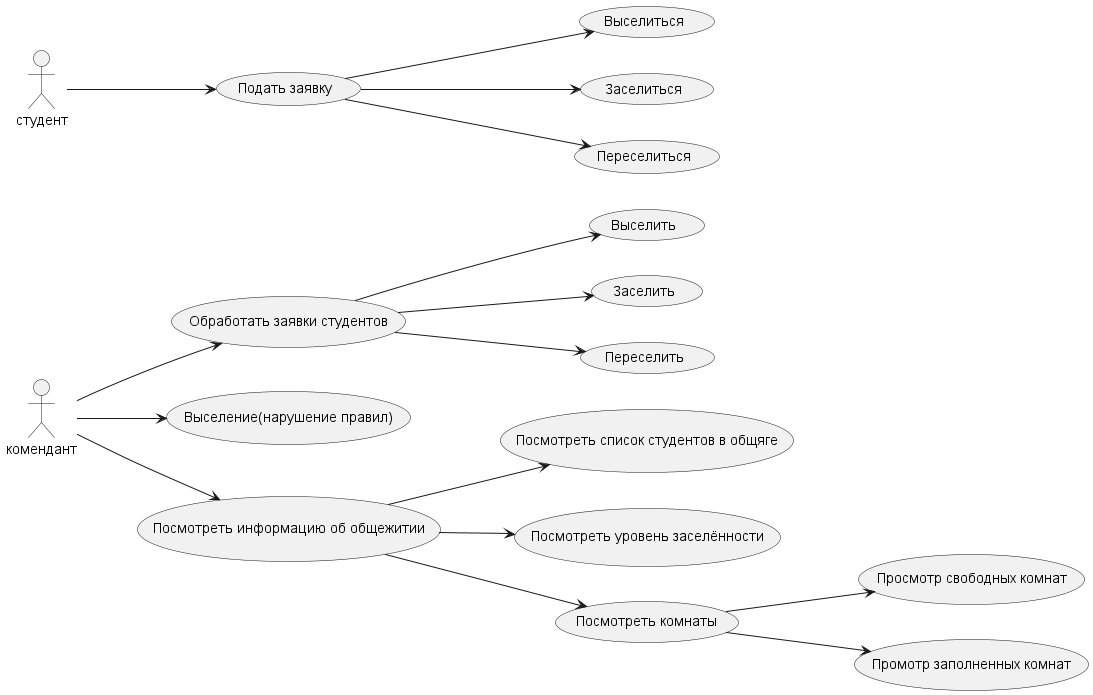

The diagram above was rendered by PlantUML. Its source (embedded in the PNG):
@startuml
left to right direction

actor комендант
actor студент

usecase "Обработать заявки студентов" as U1
usecase "Выселить" as U2
usecase "Заселить" as U3
usecase "Переселить" as U4
usecase "Выселение(нарушение правил)" as U5

usecase "Посмотреть информацию об общежитии" as U6
usecase "Посмотреть список студентов в общяге" as U7
usecase "Посмотреть уровень заселённости" as U8
usecase "Посмотреть комнаты" as U9
usecase "Просмотр свободных комнат" as U10
usecase "Промотр заполненных комнат" as U11

usecase "Подать заявку" as U12
usecase "Выселиться" as U13
usecase "Заселиться" as U14
usecase "Переселиться" as U15

комендант --> U1

комендант --> U6
комендант --> U5
студент --> U12


U1 --> U2
U1 --> U3
U1 --> U4

U6 --> U7
U6 --> U8
U6 --> U9

U9 --> U10
U9 --> U11

U12 --> U13
U12 --> U14
U12 --> U15

@enduml